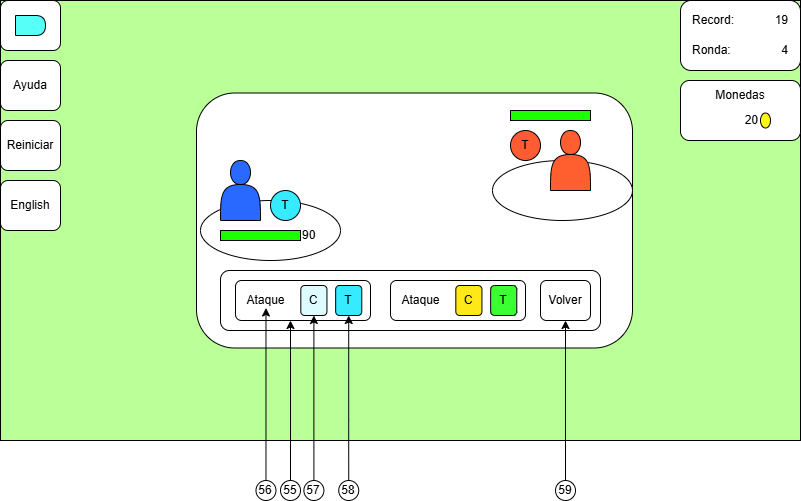

The diagram above was exported from draw.io. Its source (the exported page's mxGraphModel, read from the mxfile embedded in the PNG):
<mxGraphModel dx="1674" dy="746" grid="1" gridSize="10" guides="1" tooltips="1" connect="1" arrows="1" fold="1" page="1" pageScale="1" pageWidth="827" pageHeight="1169" math="0" shadow="0">
  <root>
    <mxCell id="0" />
    <mxCell id="1" parent="0" />
    <mxCell id="86zAjcya-jlErRlZfDyn-1" value="" style="group" connectable="0" vertex="1" parent="1">
      <mxGeometry y="120" width="800" height="440" as="geometry" />
    </mxCell>
    <mxCell id="86zAjcya-jlErRlZfDyn-2" value="" style="group" connectable="0" vertex="1" parent="86zAjcya-jlErRlZfDyn-1">
      <mxGeometry width="800" height="440" as="geometry" />
    </mxCell>
    <mxCell id="86zAjcya-jlErRlZfDyn-3" value="" style="group" connectable="0" vertex="1" parent="86zAjcya-jlErRlZfDyn-2">
      <mxGeometry width="800" height="440" as="geometry" />
    </mxCell>
    <mxCell id="86zAjcya-jlErRlZfDyn-4" value="" style="rounded=0;whiteSpace=wrap;html=1;fillColor=#BBFF99;container=0;" vertex="1" parent="86zAjcya-jlErRlZfDyn-3">
      <mxGeometry width="800" height="440" as="geometry" />
    </mxCell>
    <mxCell id="86zAjcya-jlErRlZfDyn-5" value="" style="rounded=1;whiteSpace=wrap;html=1;container=0;" vertex="1" parent="86zAjcya-jlErRlZfDyn-3">
      <mxGeometry x="196" y="92.5" width="436" height="255" as="geometry" />
    </mxCell>
    <mxCell id="86zAjcya-jlErRlZfDyn-6" value="" style="rounded=1;whiteSpace=wrap;html=1;container=0;" vertex="1" parent="86zAjcya-jlErRlZfDyn-3">
      <mxGeometry x="220" y="270" width="380" height="60" as="geometry" />
    </mxCell>
    <mxCell id="86zAjcya-jlErRlZfDyn-7" value="" style="group" connectable="0" vertex="1" parent="86zAjcya-jlErRlZfDyn-3">
      <mxGeometry x="220" y="160" width="120" height="100" as="geometry" />
    </mxCell>
    <mxCell id="86zAjcya-jlErRlZfDyn-8" value="" style="ellipse;whiteSpace=wrap;html=1;" vertex="1" parent="86zAjcya-jlErRlZfDyn-7">
      <mxGeometry x="-20" y="40" width="140" height="60" as="geometry" />
    </mxCell>
    <mxCell id="86zAjcya-jlErRlZfDyn-9" value="" style="shape=actor;whiteSpace=wrap;html=1;fillColor=#2969FF;container=0;" vertex="1" parent="86zAjcya-jlErRlZfDyn-7">
      <mxGeometry width="40" height="60" as="geometry" />
    </mxCell>
    <mxCell id="86zAjcya-jlErRlZfDyn-10" value="" style="rounded=0;whiteSpace=wrap;html=1;fillColor=#1CFF03;container=0;" vertex="1" parent="86zAjcya-jlErRlZfDyn-7">
      <mxGeometry y="70" width="80" height="10" as="geometry" />
    </mxCell>
    <mxCell id="86zAjcya-jlErRlZfDyn-11" value="T" style="ellipse;whiteSpace=wrap;html=1;fillColor=#36EBFF;container=0;" vertex="1" parent="86zAjcya-jlErRlZfDyn-7">
      <mxGeometry x="50" y="30" width="30" height="30" as="geometry" />
    </mxCell>
    <mxCell id="86zAjcya-jlErRlZfDyn-12" value="90" style="text;html=1;align=left;verticalAlign=middle;whiteSpace=wrap;rounded=0;" vertex="1" parent="86zAjcya-jlErRlZfDyn-7">
      <mxGeometry x="80" y="70" width="30" height="10" as="geometry" />
    </mxCell>
    <mxCell id="86zAjcya-jlErRlZfDyn-13" value="" style="ellipse;whiteSpace=wrap;html=1;" vertex="1" parent="86zAjcya-jlErRlZfDyn-3">
      <mxGeometry x="492" y="160" width="140" height="60" as="geometry" />
    </mxCell>
    <mxCell id="86zAjcya-jlErRlZfDyn-14" value="" style="group" connectable="0" vertex="1" parent="86zAjcya-jlErRlZfDyn-3">
      <mxGeometry x="510" y="110" width="80" height="80" as="geometry" />
    </mxCell>
    <mxCell id="86zAjcya-jlErRlZfDyn-15" value="" style="shape=actor;whiteSpace=wrap;html=1;fillColor=#FF5F2E;container=0;" vertex="1" parent="86zAjcya-jlErRlZfDyn-14">
      <mxGeometry x="40" y="20" width="40" height="60" as="geometry" />
    </mxCell>
    <mxCell id="86zAjcya-jlErRlZfDyn-16" value="" style="rounded=0;whiteSpace=wrap;html=1;fillColor=#1CFF03;container=0;" vertex="1" parent="86zAjcya-jlErRlZfDyn-14">
      <mxGeometry width="80" height="10" as="geometry" />
    </mxCell>
    <mxCell id="86zAjcya-jlErRlZfDyn-17" value="T" style="ellipse;whiteSpace=wrap;html=1;fillColor=#FF5C33;container=0;" vertex="1" parent="86zAjcya-jlErRlZfDyn-14">
      <mxGeometry y="20" width="30" height="30" as="geometry" />
    </mxCell>
    <mxCell id="86zAjcya-jlErRlZfDyn-18" value="" style="group" connectable="0" vertex="1" parent="86zAjcya-jlErRlZfDyn-3">
      <mxGeometry x="235" y="280" width="135" height="40" as="geometry" />
    </mxCell>
    <mxCell id="86zAjcya-jlErRlZfDyn-19" value="" style="rounded=1;whiteSpace=wrap;html=1;" vertex="1" parent="86zAjcya-jlErRlZfDyn-18">
      <mxGeometry width="135" height="40" as="geometry" />
    </mxCell>
    <mxCell id="86zAjcya-jlErRlZfDyn-20" value="Ataque" style="text;html=1;align=center;verticalAlign=middle;whiteSpace=wrap;rounded=0;" vertex="1" parent="86zAjcya-jlErRlZfDyn-18">
      <mxGeometry x="13.064516129032258" y="12.5" width="34.83870967741935" height="15" as="geometry" />
    </mxCell>
    <mxCell id="86zAjcya-jlErRlZfDyn-21" value="T" style="rounded=1;whiteSpace=wrap;html=1;fillColor=#36EBFF;" vertex="1" parent="86zAjcya-jlErRlZfDyn-18">
      <mxGeometry x="100.16129032258064" y="5" width="26.129032258064516" height="30" as="geometry" />
    </mxCell>
    <mxCell id="86zAjcya-jlErRlZfDyn-22" value="C" style="rounded=1;whiteSpace=wrap;html=1;fillColor=#DEFCFF;" vertex="1" parent="86zAjcya-jlErRlZfDyn-18">
      <mxGeometry x="65.3225806451613" y="5" width="26.129032258064516" height="30" as="geometry" />
    </mxCell>
    <mxCell id="86zAjcya-jlErRlZfDyn-23" value="" style="rounded=1;whiteSpace=wrap;html=1;" vertex="1" parent="86zAjcya-jlErRlZfDyn-3">
      <mxGeometry width="60" height="50" as="geometry" />
    </mxCell>
    <mxCell id="86zAjcya-jlErRlZfDyn-24" value="" style="group" connectable="0" vertex="1" parent="86zAjcya-jlErRlZfDyn-3">
      <mxGeometry x="390" y="280" width="135" height="40" as="geometry" />
    </mxCell>
    <mxCell id="86zAjcya-jlErRlZfDyn-25" value="" style="rounded=1;whiteSpace=wrap;html=1;" vertex="1" parent="86zAjcya-jlErRlZfDyn-24">
      <mxGeometry width="135" height="40" as="geometry" />
    </mxCell>
    <mxCell id="86zAjcya-jlErRlZfDyn-26" value="Ataque" style="text;html=1;align=center;verticalAlign=middle;whiteSpace=wrap;rounded=0;" vertex="1" parent="86zAjcya-jlErRlZfDyn-24">
      <mxGeometry x="13.064516129032258" y="12.5" width="34.83870967741935" height="15" as="geometry" />
    </mxCell>
    <mxCell id="86zAjcya-jlErRlZfDyn-27" value="T" style="rounded=1;whiteSpace=wrap;html=1;fillColor=#3AFF33;" vertex="1" parent="86zAjcya-jlErRlZfDyn-24">
      <mxGeometry x="100.16129032258064" y="5" width="26.129032258064516" height="30" as="geometry" />
    </mxCell>
    <mxCell id="86zAjcya-jlErRlZfDyn-28" value="C" style="rounded=1;whiteSpace=wrap;html=1;fillColor=#FFE817;" vertex="1" parent="86zAjcya-jlErRlZfDyn-24">
      <mxGeometry x="65.3225806451613" y="5" width="26.129032258064516" height="30" as="geometry" />
    </mxCell>
    <mxCell id="86zAjcya-jlErRlZfDyn-29" value="Volver" style="rounded=1;whiteSpace=wrap;html=1;" vertex="1" parent="86zAjcya-jlErRlZfDyn-3">
      <mxGeometry x="540" y="280" width="50" height="40" as="geometry" />
    </mxCell>
    <mxCell id="86zAjcya-jlErRlZfDyn-30" value="" style="shape=delay;whiteSpace=wrap;html=1;fillColor=#57FFF9;" vertex="1" parent="86zAjcya-jlErRlZfDyn-3">
      <mxGeometry x="15" y="15" width="30" height="20" as="geometry" />
    </mxCell>
    <mxCell id="86zAjcya-jlErRlZfDyn-31" value="Ayuda" style="rounded=1;whiteSpace=wrap;html=1;" vertex="1" parent="86zAjcya-jlErRlZfDyn-3">
      <mxGeometry y="60" width="60" height="50" as="geometry" />
    </mxCell>
    <mxCell id="86zAjcya-jlErRlZfDyn-32" value="English" style="rounded=1;whiteSpace=wrap;html=1;" vertex="1" parent="86zAjcya-jlErRlZfDyn-3">
      <mxGeometry y="180" width="60" height="50" as="geometry" />
    </mxCell>
    <mxCell id="86zAjcya-jlErRlZfDyn-33" value="" style="group" connectable="0" vertex="1" parent="86zAjcya-jlErRlZfDyn-2">
      <mxGeometry x="680" width="120" height="70" as="geometry" />
    </mxCell>
    <mxCell id="86zAjcya-jlErRlZfDyn-34" value="" style="rounded=1;whiteSpace=wrap;html=1;" vertex="1" parent="86zAjcya-jlErRlZfDyn-33">
      <mxGeometry width="120" height="70" as="geometry" />
    </mxCell>
    <mxCell id="86zAjcya-jlErRlZfDyn-35" value="Record:" style="text;html=1;align=left;verticalAlign=middle;whiteSpace=wrap;rounded=0;" vertex="1" parent="86zAjcya-jlErRlZfDyn-33">
      <mxGeometry x="10" y="5" width="60" height="30" as="geometry" />
    </mxCell>
    <mxCell id="86zAjcya-jlErRlZfDyn-36" value="19" style="text;html=1;align=right;verticalAlign=middle;whiteSpace=wrap;rounded=0;" vertex="1" parent="86zAjcya-jlErRlZfDyn-33">
      <mxGeometry x="80" y="5" width="30" height="30" as="geometry" />
    </mxCell>
    <mxCell id="86zAjcya-jlErRlZfDyn-37" value="Ronda:" style="text;html=1;align=left;verticalAlign=middle;whiteSpace=wrap;rounded=0;" vertex="1" parent="86zAjcya-jlErRlZfDyn-33">
      <mxGeometry x="10" y="35" width="60" height="30" as="geometry" />
    </mxCell>
    <mxCell id="86zAjcya-jlErRlZfDyn-38" value="4" style="text;html=1;align=right;verticalAlign=middle;whiteSpace=wrap;rounded=0;" vertex="1" parent="86zAjcya-jlErRlZfDyn-33">
      <mxGeometry x="80" y="35" width="30" height="30" as="geometry" />
    </mxCell>
    <mxCell id="86zAjcya-jlErRlZfDyn-39" value="Reiniciar" style="rounded=1;whiteSpace=wrap;html=1;" vertex="1" parent="86zAjcya-jlErRlZfDyn-2">
      <mxGeometry y="120" width="60" height="50" as="geometry" />
    </mxCell>
    <mxCell id="86zAjcya-jlErRlZfDyn-40" value="" style="group" connectable="0" vertex="1" parent="86zAjcya-jlErRlZfDyn-1">
      <mxGeometry x="680" y="80" width="120" height="60" as="geometry" />
    </mxCell>
    <mxCell id="86zAjcya-jlErRlZfDyn-41" value="" style="rounded=1;whiteSpace=wrap;html=1;" vertex="1" parent="86zAjcya-jlErRlZfDyn-40">
      <mxGeometry width="120" height="60" as="geometry" />
    </mxCell>
    <mxCell id="86zAjcya-jlErRlZfDyn-42" value="Monedas" style="text;html=1;align=center;verticalAlign=middle;whiteSpace=wrap;rounded=0;" vertex="1" parent="86zAjcya-jlErRlZfDyn-40">
      <mxGeometry x="30" width="60" height="30" as="geometry" />
    </mxCell>
    <mxCell id="86zAjcya-jlErRlZfDyn-43" value="20" style="text;html=1;align=right;verticalAlign=middle;whiteSpace=wrap;rounded=0;" vertex="1" parent="86zAjcya-jlErRlZfDyn-40">
      <mxGeometry x="30" y="30" width="50" height="20" as="geometry" />
    </mxCell>
    <mxCell id="86zAjcya-jlErRlZfDyn-44" value="" style="ellipse;whiteSpace=wrap;html=1;fillColor=#FFF714;" vertex="1" parent="86zAjcya-jlErRlZfDyn-40">
      <mxGeometry x="80" y="32.5" width="10" height="15" as="geometry" />
    </mxCell>
    <mxCell id="e-ZHjM8s1Nc9oPtJsjWl-1" style="edgeStyle=orthogonalEdgeStyle;rounded=0;orthogonalLoop=1;jettySize=auto;html=1;" edge="1" parent="1" source="ckvIK44Kfwc6C0zgE5iR-1">
      <mxGeometry relative="1" as="geometry">
        <mxPoint x="290" y="440" as="targetPoint" />
        <Array as="points">
          <mxPoint x="290" y="440" />
        </Array>
      </mxGeometry>
    </mxCell>
    <mxCell id="ckvIK44Kfwc6C0zgE5iR-1" value="55" style="ellipse;whiteSpace=wrap;html=1;aspect=fixed;" vertex="1" parent="1">
      <mxGeometry x="280" y="600" width="20" height="20" as="geometry" />
    </mxCell>
    <mxCell id="e-ZHjM8s1Nc9oPtJsjWl-4" style="edgeStyle=orthogonalEdgeStyle;rounded=0;orthogonalLoop=1;jettySize=auto;html=1;entryX=0.5;entryY=1;entryDx=0;entryDy=0;" edge="1" parent="1" source="e-ZHjM8s1Nc9oPtJsjWl-3" target="86zAjcya-jlErRlZfDyn-20">
      <mxGeometry relative="1" as="geometry" />
    </mxCell>
    <mxCell id="e-ZHjM8s1Nc9oPtJsjWl-3" value="56" style="ellipse;whiteSpace=wrap;html=1;aspect=fixed;" vertex="1" parent="1">
      <mxGeometry x="255.48" y="600" width="20" height="20" as="geometry" />
    </mxCell>
    <mxCell id="e-ZHjM8s1Nc9oPtJsjWl-6" style="edgeStyle=orthogonalEdgeStyle;rounded=0;orthogonalLoop=1;jettySize=auto;html=1;entryX=0.5;entryY=1;entryDx=0;entryDy=0;" edge="1" parent="1" source="e-ZHjM8s1Nc9oPtJsjWl-5" target="86zAjcya-jlErRlZfDyn-22">
      <mxGeometry relative="1" as="geometry" />
    </mxCell>
    <mxCell id="e-ZHjM8s1Nc9oPtJsjWl-5" value="57" style="ellipse;whiteSpace=wrap;html=1;aspect=fixed;" vertex="1" parent="1">
      <mxGeometry x="303.39" y="600" width="20" height="20" as="geometry" />
    </mxCell>
    <mxCell id="e-ZHjM8s1Nc9oPtJsjWl-8" style="edgeStyle=orthogonalEdgeStyle;rounded=0;orthogonalLoop=1;jettySize=auto;html=1;entryX=0.5;entryY=1;entryDx=0;entryDy=0;" edge="1" parent="1" source="e-ZHjM8s1Nc9oPtJsjWl-7" target="86zAjcya-jlErRlZfDyn-21">
      <mxGeometry relative="1" as="geometry">
        <Array as="points">
          <mxPoint x="348" y="540" />
          <mxPoint x="348" y="540" />
        </Array>
      </mxGeometry>
    </mxCell>
    <mxCell id="e-ZHjM8s1Nc9oPtJsjWl-7" value="58" style="ellipse;whiteSpace=wrap;html=1;aspect=fixed;" vertex="1" parent="1">
      <mxGeometry x="338.23" y="600" width="20" height="20" as="geometry" />
    </mxCell>
    <mxCell id="htq3z7Z41QwUHsvvDMIY-2" style="edgeStyle=orthogonalEdgeStyle;rounded=0;orthogonalLoop=1;jettySize=auto;html=1;entryX=0.5;entryY=1;entryDx=0;entryDy=0;" edge="1" parent="1" source="htq3z7Z41QwUHsvvDMIY-1" target="86zAjcya-jlErRlZfDyn-29">
      <mxGeometry relative="1" as="geometry" />
    </mxCell>
    <mxCell id="htq3z7Z41QwUHsvvDMIY-1" value="59" style="ellipse;whiteSpace=wrap;html=1;aspect=fixed;" vertex="1" parent="1">
      <mxGeometry x="555" y="600" width="20" height="20" as="geometry" />
    </mxCell>
  </root>
</mxGraphModel>